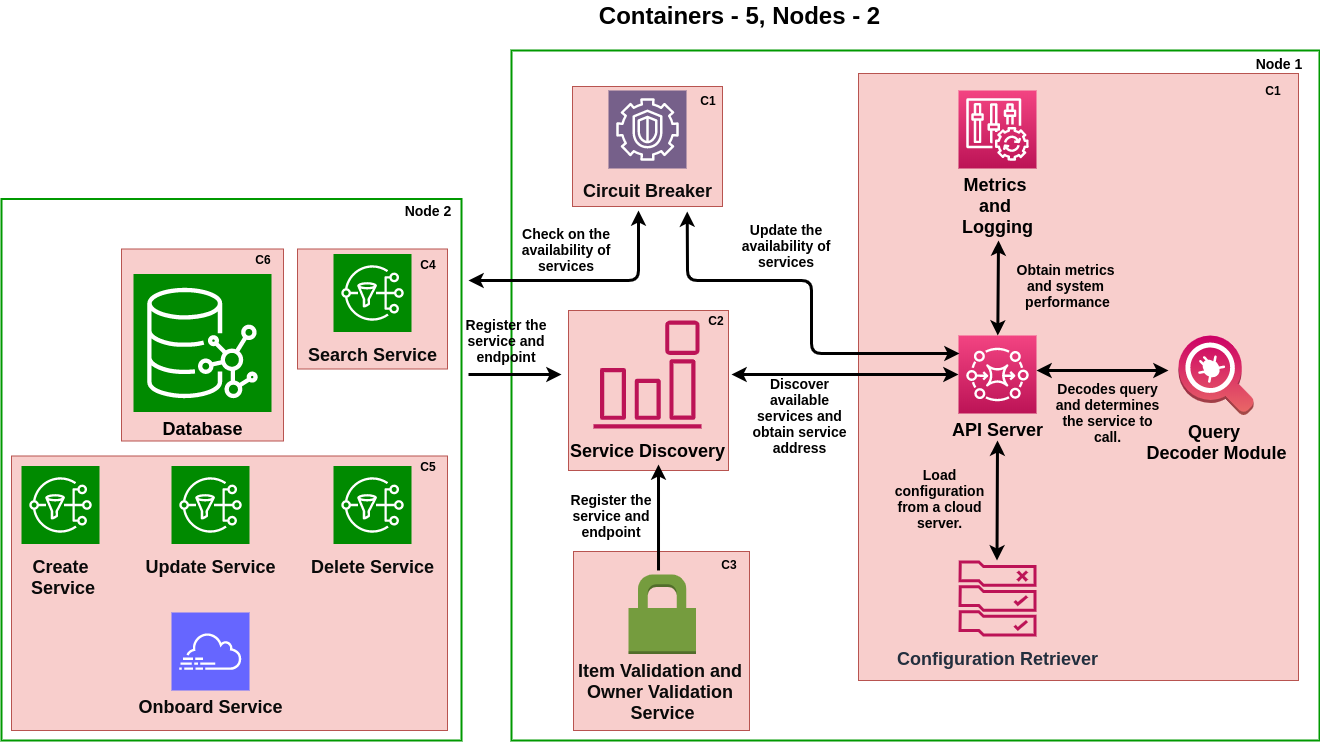

The diagram above was exported from draw.io. Its source (the exported page's mxGraphModel, read from the mxfile embedded in the PNG):
<mxGraphModel dx="1422" dy="1637" grid="1" gridSize="10" guides="1" tooltips="1" connect="1" arrows="1" fold="1" page="1" pageScale="1" pageWidth="1169" pageHeight="827" math="0" shadow="0">
  <root>
    <mxCell id="0" />
    <mxCell id="1" parent="0" />
    <mxCell id="HZz0Ri3e_RA53qcEKB-X-11" value="" style="rounded=0;whiteSpace=wrap;html=1;strokeColor=#009900;strokeWidth=2;" vertex="1" parent="1">
      <mxGeometry x="540" y="-90" width="808" height="690" as="geometry" />
    </mxCell>
    <mxCell id="HZz0Ri3e_RA53qcEKB-X-2" value="" style="rounded=0;whiteSpace=wrap;html=1;fillColor=#f8cecc;strokeColor=#b85450;" vertex="1" parent="1">
      <mxGeometry x="887" y="-67" width="440" height="607" as="geometry" />
    </mxCell>
    <mxCell id="9hvOcmN2FNlnpvzZjCzi-7" value="&lt;font style=&quot;font-size: 18px&quot; color=&quot;#000000&quot;&gt;&lt;b style=&quot;&quot;&gt;Metrics &lt;br&gt;and &lt;br&gt;Logging&lt;/b&gt;&lt;/font&gt;" style="outlineConnect=0;fontColor=#232F3E;gradientColor=#F34482;gradientDirection=north;fillColor=#BC1356;strokeColor=#ffffff;dashed=0;verticalLabelPosition=bottom;verticalAlign=top;align=center;html=1;fontSize=12;fontStyle=0;aspect=fixed;shape=mxgraph.aws4.resourceIcon;resIcon=mxgraph.aws4.config;labelBackgroundColor=none;" parent="1" vertex="1">
      <mxGeometry x="987.0000000000001" y="-50" width="78" height="78" as="geometry" />
    </mxCell>
    <mxCell id="HZz0Ri3e_RA53qcEKB-X-40" value="" style="rounded=0;whiteSpace=wrap;html=1;fillColor=#F8CECC;strokeColor=#b85450;" vertex="1" parent="1">
      <mxGeometry x="602" y="411" width="176" height="179" as="geometry" />
    </mxCell>
    <mxCell id="9hvOcmN2FNlnpvzZjCzi-1" value="" style="rounded=0;whiteSpace=wrap;html=1;strokeColor=#009900;strokeWidth=2;" parent="1" vertex="1">
      <mxGeometry x="30" y="58.5" width="460" height="541.5" as="geometry" />
    </mxCell>
    <mxCell id="HZz0Ri3e_RA53qcEKB-X-10" value="" style="rounded=0;whiteSpace=wrap;html=1;fillColor=#f8cecc;strokeColor=#b85450;" vertex="1" parent="1">
      <mxGeometry x="150" y="108.5" width="162" height="192" as="geometry" />
    </mxCell>
    <mxCell id="HZz0Ri3e_RA53qcEKB-X-9" value="" style="rounded=0;whiteSpace=wrap;html=1;fillColor=#f8cecc;strokeColor=#b85450;labelBackgroundColor=none;" vertex="1" parent="1">
      <mxGeometry x="597" y="170" width="160" height="160" as="geometry" />
    </mxCell>
    <mxCell id="HZz0Ri3e_RA53qcEKB-X-7" value="" style="rounded=0;whiteSpace=wrap;html=1;fillColor=#f8cecc;strokeColor=#b85450;" vertex="1" parent="1">
      <mxGeometry x="601" y="-54" width="150" height="120" as="geometry" />
    </mxCell>
    <mxCell id="HZz0Ri3e_RA53qcEKB-X-6" value="" style="rounded=0;whiteSpace=wrap;html=1;fillColor=#f8cecc;strokeColor=#b85450;" vertex="1" parent="1">
      <mxGeometry x="326" y="108.5" width="150" height="120" as="geometry" />
    </mxCell>
    <mxCell id="HZz0Ri3e_RA53qcEKB-X-1" value="" style="rounded=0;whiteSpace=wrap;html=1;fillColor=#f8cecc;strokeColor=#b85450;" vertex="1" parent="1">
      <mxGeometry x="40" y="315.5" width="436" height="274.5" as="geometry" />
    </mxCell>
    <mxCell id="9hvOcmN2FNlnpvzZjCzi-2" value="&lt;b&gt;&lt;font style=&quot;font-size: 18px&quot; color=&quot;#000000&quot;&gt;Service Discovery&lt;/font&gt;&lt;/b&gt;" style="outlineConnect=0;fontColor=#232F3E;gradientColor=none;fillColor=#BC1356;strokeColor=none;dashed=0;verticalLabelPosition=bottom;verticalAlign=top;align=center;html=1;fontSize=12;fontStyle=0;aspect=fixed;pointerEvents=1;shape=mxgraph.aws4.event_event_based;labelBackgroundColor=none;spacingTop=6;" parent="1" vertex="1">
      <mxGeometry x="622" y="180" width="108" height="108" as="geometry" />
    </mxCell>
    <mxCell id="9hvOcmN2FNlnpvzZjCzi-3" value="&lt;b&gt;&lt;font style=&quot;font-size: 18px&quot; color=&quot;#0a0a0a&quot;&gt;Search Service&lt;/font&gt;&lt;/b&gt;" style="outlineConnect=0;fontColor=#ffffff;gradientDirection=north;fillColor=#008a00;strokeColor=#FFFFFF;dashed=0;verticalLabelPosition=bottom;verticalAlign=top;align=center;html=1;fontSize=12;fontStyle=0;aspect=fixed;shape=mxgraph.aws4.resourceIcon;resIcon=mxgraph.aws4.sns;labelBackgroundColor=none;spacingTop=6;" parent="1" vertex="1">
      <mxGeometry x="362.0000000000001" y="113.5" width="78" height="78" as="geometry" />
    </mxCell>
    <mxCell id="9hvOcmN2FNlnpvzZjCzi-4" value="&lt;font style=&quot;font-size: 18px&quot;&gt;&lt;b style=&quot;&quot;&gt;Configuration Retriever&lt;/b&gt;&lt;/font&gt;" style="outlineConnect=0;fontColor=#232F3E;gradientColor=none;fillColor=#BC1356;strokeColor=none;dashed=0;verticalLabelPosition=bottom;verticalAlign=top;align=center;html=1;fontSize=12;fontStyle=0;aspect=fixed;pointerEvents=1;shape=mxgraph.aws4.rule_2;labelBackgroundColor=none;spacingTop=6;" parent="1" vertex="1">
      <mxGeometry x="987" y="420" width="78" height="76" as="geometry" />
    </mxCell>
    <mxCell id="9hvOcmN2FNlnpvzZjCzi-5" value="&lt;b&gt;&lt;font style=&quot;font-size: 18px&quot; color=&quot;#0a0a0a&quot;&gt;Circuit Breaker&lt;/font&gt;&lt;/b&gt;" style="outlineConnect=0;fontColor=#ffffff;gradientDirection=north;fillColor=#76608a;strokeColor=#FFFFFF;dashed=0;verticalLabelPosition=bottom;verticalAlign=top;align=center;html=1;fontSize=12;fontStyle=0;aspect=fixed;shape=mxgraph.aws4.resourceIcon;resIcon=mxgraph.aws4.guardduty;labelBackgroundColor=none;spacingTop=6;" parent="1" vertex="1">
      <mxGeometry x="637" y="-50" width="78" height="78" as="geometry" />
    </mxCell>
    <mxCell id="9hvOcmN2FNlnpvzZjCzi-8" value="&lt;b&gt;&lt;font style=&quot;font-size: 18px&quot; color=&quot;#000000&quot;&gt;API Server&lt;/font&gt;&lt;/b&gt;" style="outlineConnect=0;fontColor=#232F3E;gradientColor=#F34482;gradientDirection=north;fillColor=#BC1356;strokeColor=#ffffff;dashed=0;verticalLabelPosition=bottom;verticalAlign=top;align=center;html=1;fontSize=12;fontStyle=0;aspect=fixed;shape=mxgraph.aws4.resourceIcon;resIcon=mxgraph.aws4.mq;" parent="1" vertex="1">
      <mxGeometry x="987" y="195" width="78" height="78" as="geometry" />
    </mxCell>
    <mxCell id="9hvOcmN2FNlnpvzZjCzi-9" value="&lt;b&gt;&lt;font style=&quot;font-size: 18px&quot; color=&quot;#0a0a0a&quot;&gt;Create&lt;br&gt;&amp;nbsp;Service&lt;/font&gt;&lt;/b&gt;" style="outlineConnect=0;fontColor=#ffffff;gradientDirection=north;fillColor=#008a00;strokeColor=#FFFFFF;dashed=0;verticalLabelPosition=bottom;verticalAlign=top;align=center;html=1;fontSize=12;fontStyle=0;aspect=fixed;shape=mxgraph.aws4.resourceIcon;resIcon=mxgraph.aws4.sns;labelBackgroundColor=none;spacingTop=6;" parent="1" vertex="1">
      <mxGeometry x="50.000000000000114" y="325.5" width="78" height="78" as="geometry" />
    </mxCell>
    <mxCell id="9hvOcmN2FNlnpvzZjCzi-10" value="&lt;b&gt;&lt;font style=&quot;font-size: 18px&quot; color=&quot;#0a0a0a&quot;&gt;Update&amp;nbsp;Service&lt;/font&gt;&lt;/b&gt;" style="outlineConnect=0;fontColor=#ffffff;gradientDirection=north;fillColor=#008a00;strokeColor=#FFFFFF;dashed=0;verticalLabelPosition=bottom;verticalAlign=top;align=center;html=1;fontSize=12;fontStyle=0;aspect=fixed;shape=mxgraph.aws4.resourceIcon;resIcon=mxgraph.aws4.sns;labelBackgroundColor=none;spacingTop=6;" parent="1" vertex="1">
      <mxGeometry x="200.0000000000001" y="325.5" width="78" height="78" as="geometry" />
    </mxCell>
    <mxCell id="9hvOcmN2FNlnpvzZjCzi-11" value="&lt;font style=&quot;font-size: 18px&quot; color=&quot;#000000&quot;&gt;&lt;b&gt;Database&lt;/b&gt;&lt;/font&gt;" style="outlineConnect=0;fontColor=#ffffff;gradientDirection=north;fillColor=#008a00;strokeColor=#FFFFFF;dashed=0;verticalLabelPosition=bottom;verticalAlign=top;align=center;html=1;fontSize=12;fontStyle=0;aspect=fixed;shape=mxgraph.aws4.resourceIcon;resIcon=mxgraph.aws4.neptune;" parent="1" vertex="1">
      <mxGeometry x="162" y="133.5" width="138" height="138" as="geometry" />
    </mxCell>
    <mxCell id="9hvOcmN2FNlnpvzZjCzi-12" value="&lt;b&gt;&lt;font style=&quot;font-size: 18px&quot; color=&quot;#0a0a0a&quot;&gt;Delete Service&lt;/font&gt;&lt;/b&gt;" style="outlineConnect=0;fontColor=#ffffff;gradientDirection=north;fillColor=#008a00;strokeColor=#FFFFFF;dashed=0;verticalLabelPosition=bottom;verticalAlign=top;align=center;html=1;fontSize=12;fontStyle=0;aspect=fixed;shape=mxgraph.aws4.resourceIcon;resIcon=mxgraph.aws4.sns;labelBackgroundColor=none;spacingTop=6;" parent="1" vertex="1">
      <mxGeometry x="362.0000000000001" y="325.5" width="78" height="78" as="geometry" />
    </mxCell>
    <mxCell id="9hvOcmN2FNlnpvzZjCzi-14" value="" style="endArrow=classic;html=1;strokeWidth=3;startArrow=classic;startFill=1;" parent="1" source="9hvOcmN2FNlnpvzZjCzi-8" edge="1">
      <mxGeometry width="50" height="50" relative="1" as="geometry">
        <mxPoint x="987" y="245" as="sourcePoint" />
        <mxPoint x="760" y="234" as="targetPoint" />
      </mxGeometry>
    </mxCell>
    <mxCell id="9hvOcmN2FNlnpvzZjCzi-16" value="" style="endArrow=classic;startArrow=classic;html=1;strokeWidth=3;" parent="1" source="9hvOcmN2FNlnpvzZjCzi-8" edge="1">
      <mxGeometry width="50" height="50" relative="1" as="geometry">
        <mxPoint x="977" y="80" as="sourcePoint" />
        <mxPoint x="1027" y="100" as="targetPoint" />
      </mxGeometry>
    </mxCell>
    <mxCell id="9hvOcmN2FNlnpvzZjCzi-17" value="&lt;b&gt;&lt;font style=&quot;font-size: 14px&quot;&gt;Obtain metrics &lt;br&gt;and system&amp;nbsp;&lt;br&gt;&lt;/font&gt;&lt;/b&gt;&lt;span style=&quot;font-size: 14px&quot;&gt;&lt;b&gt;performance&lt;/b&gt;&lt;/span&gt;" style="text;html=1;strokeColor=none;fillColor=none;align=center;verticalAlign=middle;whiteSpace=wrap;rounded=0;" parent="1" vertex="1">
      <mxGeometry x="1037" y="100" width="119" height="90" as="geometry" />
    </mxCell>
    <mxCell id="9hvOcmN2FNlnpvzZjCzi-19" value="" style="endArrow=classic;startArrow=classic;html=1;strokeWidth=3;" parent="1" edge="1">
      <mxGeometry width="50" height="50" relative="1" as="geometry">
        <mxPoint x="1025.5010447761192" y="420" as="sourcePoint" />
        <mxPoint x="1026" y="300" as="targetPoint" />
      </mxGeometry>
    </mxCell>
    <mxCell id="9hvOcmN2FNlnpvzZjCzi-20" value="" style="endArrow=classic;startArrow=classic;html=1;strokeWidth=3;" parent="1" edge="1">
      <mxGeometry width="50" height="50" relative="1" as="geometry">
        <mxPoint x="497" y="140" as="sourcePoint" />
        <mxPoint x="667" y="70" as="targetPoint" />
        <Array as="points">
          <mxPoint x="667" y="140" />
        </Array>
      </mxGeometry>
    </mxCell>
    <mxCell id="9hvOcmN2FNlnpvzZjCzi-21" value="" style="endArrow=classic;startArrow=none;html=1;strokeWidth=3;startFill=0;" parent="1" edge="1">
      <mxGeometry width="50" height="50" relative="1" as="geometry">
        <mxPoint x="497" y="234" as="sourcePoint" />
        <mxPoint x="590" y="234" as="targetPoint" />
      </mxGeometry>
    </mxCell>
    <mxCell id="9hvOcmN2FNlnpvzZjCzi-23" value="&lt;span style=&quot;font-size: 14px&quot;&gt;&lt;b&gt;Check on the availability of services&lt;/b&gt;&lt;/span&gt;" style="text;html=1;strokeColor=none;fillColor=none;align=center;verticalAlign=middle;whiteSpace=wrap;rounded=0;" parent="1" vertex="1">
      <mxGeometry x="520" y="66" width="150" height="85" as="geometry" />
    </mxCell>
    <mxCell id="9hvOcmN2FNlnpvzZjCzi-24" value="&lt;span style=&quot;font-size: 14px&quot;&gt;&lt;b&gt;Register the service and endpoint&lt;/b&gt;&lt;/span&gt;" style="text;html=1;strokeColor=none;fillColor=none;align=center;verticalAlign=middle;whiteSpace=wrap;rounded=0;" parent="1" vertex="1">
      <mxGeometry x="590" y="345" width="100" height="60" as="geometry" />
    </mxCell>
    <mxCell id="9hvOcmN2FNlnpvzZjCzi-25" value="" style="endArrow=classic;html=1;strokeWidth=3;exitX=0.513;exitY=-0.026;exitDx=0;exitDy=0;exitPerimeter=0;" parent="1" edge="1">
      <mxGeometry width="50" height="50" relative="1" as="geometry">
        <mxPoint x="687.0140000000001" y="429.972" as="sourcePoint" />
        <mxPoint x="687" y="324" as="targetPoint" />
      </mxGeometry>
    </mxCell>
    <mxCell id="TamJgS_tKCxczzyrOXWH-3" value="&lt;b&gt;&lt;font style=&quot;font-size: 18px&quot;&gt;Query &lt;br&gt;Decoder Module&lt;/font&gt;&lt;/b&gt;" style="outlineConnect=0;dashed=0;verticalLabelPosition=bottom;verticalAlign=top;align=center;html=1;shape=mxgraph.aws3.agent;fillColor=#CC0066;gradientColor=#ea6b66;strokeColor=#b85450;" parent="1" vertex="1">
      <mxGeometry x="1207" y="195" width="75" height="80" as="geometry" />
    </mxCell>
    <mxCell id="TamJgS_tKCxczzyrOXWH-4" value="" style="endArrow=classic;startArrow=classic;html=1;strokeWidth=3;" parent="1" edge="1">
      <mxGeometry width="50" height="50" relative="1" as="geometry">
        <mxPoint x="1197" y="230" as="sourcePoint" />
        <mxPoint x="1065" y="230" as="targetPoint" />
      </mxGeometry>
    </mxCell>
    <mxCell id="TamJgS_tKCxczzyrOXWH-5" value="&lt;span style=&quot;font-size: 14px&quot;&gt;&lt;b&gt;Decodes query and determines the service to call.&lt;/b&gt;&lt;/span&gt;" style="text;html=1;strokeColor=none;fillColor=none;align=center;verticalAlign=middle;whiteSpace=wrap;rounded=0;" parent="1" vertex="1">
      <mxGeometry x="1077" y="227" width="119" height="90" as="geometry" />
    </mxCell>
    <mxCell id="HZz0Ri3e_RA53qcEKB-X-13" value="&lt;b&gt;&lt;font style=&quot;font-size: 14px&quot;&gt;Node 2&lt;/font&gt;&lt;/b&gt;" style="text;html=1;strokeColor=none;fillColor=none;align=center;verticalAlign=middle;whiteSpace=wrap;rounded=0;" vertex="1" parent="1">
      <mxGeometry x="417" y="59.5" width="80" height="20" as="geometry" />
    </mxCell>
    <mxCell id="HZz0Ri3e_RA53qcEKB-X-17" value="&lt;b&gt;&lt;font style=&quot;font-size: 14px&quot;&gt;Node 1&lt;/font&gt;&lt;/b&gt;" style="text;html=1;strokeColor=none;fillColor=none;align=center;verticalAlign=middle;whiteSpace=wrap;rounded=0;" vertex="1" parent="1">
      <mxGeometry x="1268" y="-87" width="80" height="20" as="geometry" />
    </mxCell>
    <mxCell id="HZz0Ri3e_RA53qcEKB-X-18" value="&lt;b&gt;C4&lt;/b&gt;" style="text;html=1;strokeColor=none;fillColor=none;align=center;verticalAlign=middle;whiteSpace=wrap;rounded=0;" vertex="1" parent="1">
      <mxGeometry x="437" y="113.5" width="40" height="20" as="geometry" />
    </mxCell>
    <mxCell id="HZz0Ri3e_RA53qcEKB-X-19" value="&lt;b&gt;C1&lt;/b&gt;" style="text;html=1;strokeColor=none;fillColor=none;align=center;verticalAlign=middle;whiteSpace=wrap;rounded=0;" vertex="1" parent="1">
      <mxGeometry x="1282" y="-60" width="40" height="20" as="geometry" />
    </mxCell>
    <mxCell id="HZz0Ri3e_RA53qcEKB-X-20" value="&lt;b&gt;C3&lt;/b&gt;" style="text;html=1;strokeColor=none;fillColor=none;align=center;verticalAlign=middle;whiteSpace=wrap;rounded=0;" vertex="1" parent="1">
      <mxGeometry x="738" y="414" width="40" height="20" as="geometry" />
    </mxCell>
    <mxCell id="HZz0Ri3e_RA53qcEKB-X-21" value="&lt;b&gt;C2&lt;/b&gt;" style="text;html=1;strokeColor=none;fillColor=none;align=center;verticalAlign=middle;whiteSpace=wrap;rounded=0;" vertex="1" parent="1">
      <mxGeometry x="725" y="170" width="40" height="20" as="geometry" />
    </mxCell>
    <mxCell id="HZz0Ri3e_RA53qcEKB-X-22" value="&lt;b&gt;C1&lt;/b&gt;" style="text;html=1;strokeColor=none;fillColor=none;align=center;verticalAlign=middle;whiteSpace=wrap;rounded=0;" vertex="1" parent="1">
      <mxGeometry x="717" y="-50" width="40" height="20" as="geometry" />
    </mxCell>
    <mxCell id="HZz0Ri3e_RA53qcEKB-X-23" value="&lt;b&gt;C5&lt;/b&gt;" style="text;html=1;strokeColor=none;fillColor=none;align=center;verticalAlign=middle;whiteSpace=wrap;rounded=0;" vertex="1" parent="1">
      <mxGeometry x="437" y="315.5" width="40" height="20" as="geometry" />
    </mxCell>
    <mxCell id="HZz0Ri3e_RA53qcEKB-X-24" value="&lt;b&gt;C6&lt;/b&gt;" style="text;html=1;strokeColor=none;fillColor=none;align=center;verticalAlign=middle;whiteSpace=wrap;rounded=0;" vertex="1" parent="1">
      <mxGeometry x="272" y="108.5" width="40" height="20" as="geometry" />
    </mxCell>
    <mxCell id="HZz0Ri3e_RA53qcEKB-X-33" value="&lt;font color=&quot;#0a0a0a&quot; style=&quot;font-size: 18px&quot;&gt;&lt;b&gt;Item Validation and&amp;nbsp;&lt;br&gt;&lt;/b&gt;&lt;/font&gt;&lt;b style=&quot;color: rgb(255 , 255 , 255)&quot;&gt;&lt;font color=&quot;#0a0a0a&quot; style=&quot;font-size: 18px&quot;&gt;Owner Validation&amp;nbsp;&lt;br&gt;Service&lt;/font&gt;&lt;/b&gt;" style="outlineConnect=0;dashed=0;verticalLabelPosition=bottom;verticalAlign=top;align=center;html=1;shape=mxgraph.aws3.permissions;fillColor=#759C3E;gradientColor=none;strokeColor=#009900;strokeWidth=2;" vertex="1" parent="1">
      <mxGeometry x="657" y="434" width="67.5" height="79.5" as="geometry" />
    </mxCell>
    <mxCell id="HZz0Ri3e_RA53qcEKB-X-42" value="&lt;b&gt;&lt;font style=&quot;font-size: 14px&quot;&gt;Discover available services and obtain service address&lt;/font&gt;&lt;/b&gt;" style="text;html=1;strokeColor=none;fillColor=none;align=center;verticalAlign=middle;whiteSpace=wrap;rounded=0;" vertex="1" parent="1">
      <mxGeometry x="770" y="232" width="117" height="85" as="geometry" />
    </mxCell>
    <mxCell id="HZz0Ri3e_RA53qcEKB-X-43" value="&lt;span style=&quot;font-size: 14px&quot;&gt;&lt;b&gt;Load configuration from a cloud server.&lt;/b&gt;&lt;/span&gt;" style="text;html=1;strokeColor=none;fillColor=none;align=center;verticalAlign=middle;whiteSpace=wrap;rounded=0;" vertex="1" parent="1">
      <mxGeometry x="910" y="315.5" width="117" height="85" as="geometry" />
    </mxCell>
    <mxCell id="HZz0Ri3e_RA53qcEKB-X-44" value="" style="endArrow=classic;startArrow=classic;html=1;strokeWidth=3;exitX=0.013;exitY=0.231;exitDx=0;exitDy=0;exitPerimeter=0;" edge="1" parent="1" source="9hvOcmN2FNlnpvzZjCzi-8">
      <mxGeometry width="50" height="50" relative="1" as="geometry">
        <mxPoint x="715.0010447761192" y="166" as="sourcePoint" />
        <mxPoint x="715.71" y="71" as="targetPoint" />
        <Array as="points">
          <mxPoint x="840" y="213" />
          <mxPoint x="840" y="140" />
          <mxPoint x="716" y="140" />
        </Array>
      </mxGeometry>
    </mxCell>
    <mxCell id="HZz0Ri3e_RA53qcEKB-X-46" value="&lt;font style=&quot;font-size: 24px&quot;&gt;&lt;b&gt;Containers -&amp;nbsp;5, Nodes - 2&lt;/b&gt;&lt;/font&gt;" style="text;html=1;strokeColor=none;fillColor=none;align=center;verticalAlign=middle;whiteSpace=wrap;rounded=0;" vertex="1" parent="1">
      <mxGeometry x="557" y="-140" width="423" height="30" as="geometry" />
    </mxCell>
    <mxCell id="HZz0Ri3e_RA53qcEKB-X-47" value="&lt;font color=&quot;#0a0a0a&quot;&gt;&lt;span style=&quot;font-size: 18px&quot;&gt;&lt;b&gt;Onboard Service&lt;/b&gt;&lt;/span&gt;&lt;/font&gt;" style="outlineConnect=0;fontColor=#ffffff;gradientDirection=north;fillColor=#6666FF;strokeColor=#FFFFFF;dashed=0;verticalLabelPosition=bottom;verticalAlign=top;align=center;html=1;fontSize=12;fontStyle=0;aspect=fixed;shape=mxgraph.aws4.resourceIcon;resIcon=mxgraph.aws4.cloudtrail;labelBackgroundColor=none;" vertex="1" parent="1">
      <mxGeometry x="200" y="472.0000000000001" width="78" height="78" as="geometry" />
    </mxCell>
    <mxCell id="HZz0Ri3e_RA53qcEKB-X-48" value="&lt;span style=&quot;font-size: 14px&quot;&gt;&lt;b&gt;Register the service and endpoint&lt;/b&gt;&lt;/span&gt;" style="text;html=1;strokeColor=none;fillColor=none;align=center;verticalAlign=middle;whiteSpace=wrap;rounded=0;" vertex="1" parent="1">
      <mxGeometry x="485" y="170" width="100" height="60" as="geometry" />
    </mxCell>
    <mxCell id="HZz0Ri3e_RA53qcEKB-X-50" value="&lt;span style=&quot;font-size: 14px&quot;&gt;&lt;b&gt;Update the availability of services&lt;/b&gt;&lt;/span&gt;" style="text;html=1;strokeColor=none;fillColor=none;align=center;verticalAlign=middle;whiteSpace=wrap;rounded=0;" vertex="1" parent="1">
      <mxGeometry x="750" y="62" width="130" height="85" as="geometry" />
    </mxCell>
  </root>
</mxGraphModel>